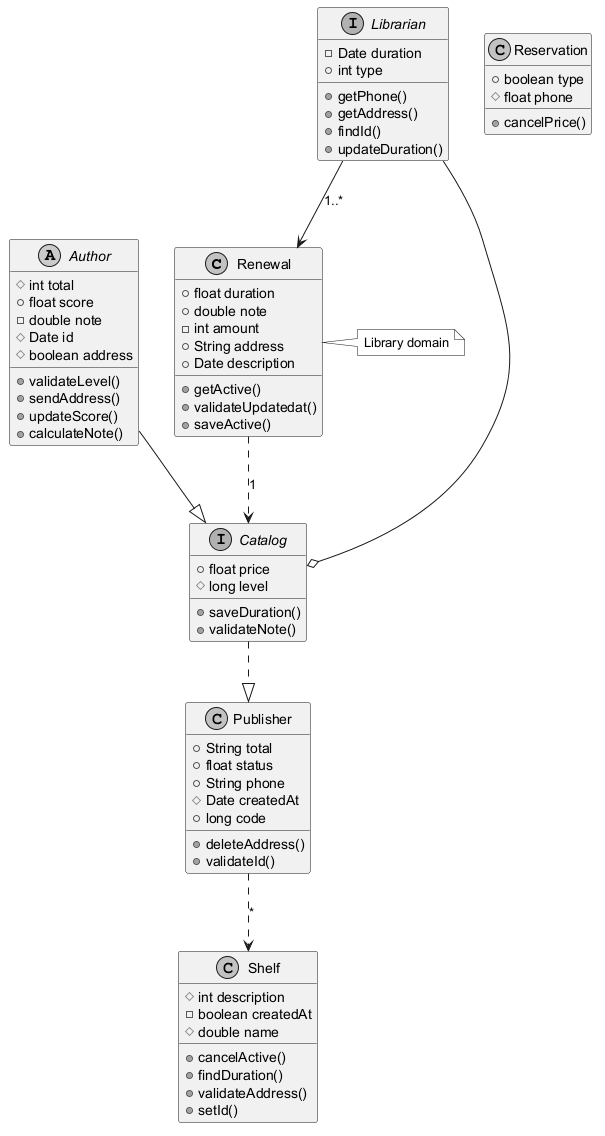

The diagram above was rendered by PlantUML. Its source (embedded in the PNG):
@startuml
skinparam monochrome true
class Renewal {
  +float duration
  +double note
  -int amount
  +String address
  +Date description
  +getActive()
  +validateUpdatedat()
  +saveActive()
}
interface Catalog {
  +float price
  #long level
  +saveDuration()
  +validateNote()
}
class Publisher {
  +String total
  +float status
  +String phone
  #Date createdAt
  +long code
  +deleteAddress()
  +validateId()
}
abstract class Author {
  #int total
  +float score
  -double note
  #Date id
  #boolean address
  +validateLevel()
  +sendAddress()
  +updateScore()
  +calculateNote()
}
class Shelf {
  #int description
  -boolean createdAt
  #double name
  +cancelActive()
  +findDuration()
  +validateAddress()
  +setId()
}
interface Librarian {
  -Date duration
  +int type
  +getPhone()
  +getAddress()
  +findId()
  +updateDuration()
}
class Reservation {
  +boolean type
  #float phone
  +cancelPrice()
}
Librarian --o Catalog
Librarian --> Renewal : "1..*"
Renewal ..> Catalog : "1"
Author --|> Catalog
Publisher ..> Shelf : "*"
Catalog ..|> Publisher
note right of Renewal : Library domain
@enduml